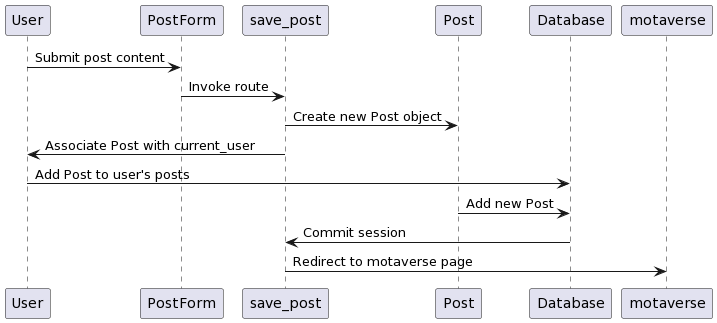

The diagram above was rendered by PlantUML. Its source (embedded in the PNG):
@startuml
User -> PostForm: Submit post content
PostForm -> save_post: Invoke route
save_post -> Post: Create new Post object
save_post -> User: Associate Post with current_user
User -> Database: Add Post to user's posts
Post -> Database: Add new Post
Database -> save_post: Commit session
save_post -> motaverse: Redirect to motaverse page
@enduml